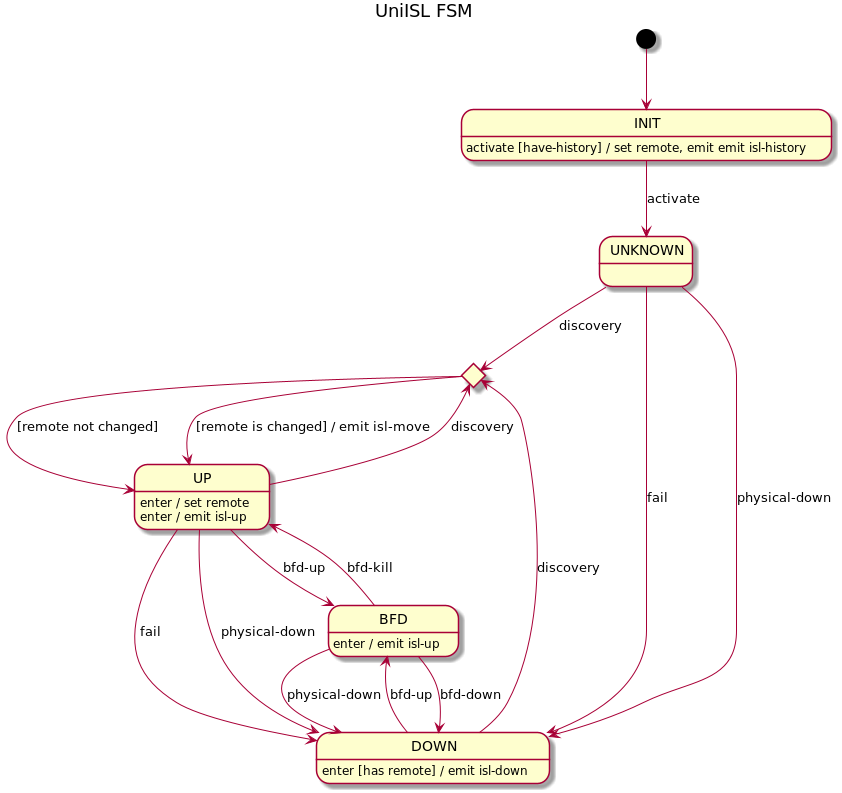

The diagram above was rendered by PlantUML. Its source (embedded in the PNG):
@startuml
title UniISL FSM

[*] --> INIT

INIT --> UNKNOWN : activate
INIT : activate [have-history] / set remote, emit emit isl-history

state moveChoice <<choice>>

UNKNOWN --> moveChoice : discovery
UNKNOWN --> DOWN : fail
UNKNOWN --> DOWN : physical-down

UP --> moveChoice : discovery
UP --> DOWN : fail
UP --> DOWN : physical-down
UP --> BFD : bfd-up
UP : enter / set remote
UP : enter / emit isl-up

moveChoice --> UP : [remote not changed]
moveChoice --> UP : [remote is changed] / emit isl-move

DOWN --> moveChoice : discovery
DOWN --> BFD : bfd-up
DOWN : enter [has remote] / emit isl-down

BFD --> DOWN : physical-down
BFD --> DOWN : bfd-down
BFD --> UP : bfd-kill
BFD : enter / emit isl-up

@enduml